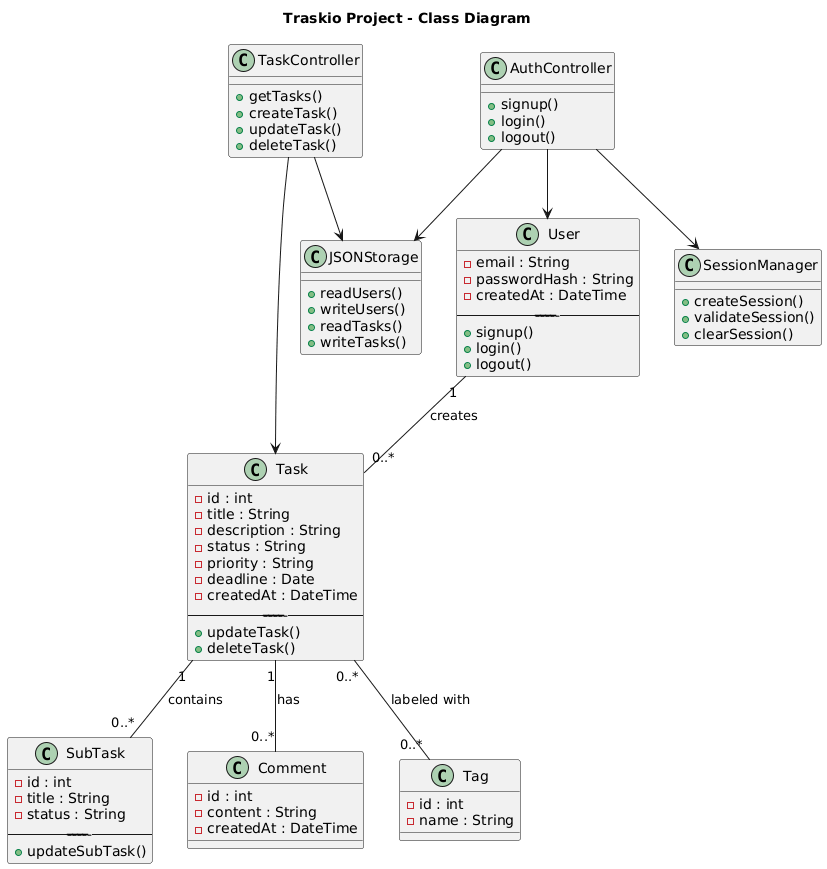

The diagram above was rendered by PlantUML. Its source (embedded in the PNG):
@startuml
title Traskio Project - Class Diagram

class User {
  - email : String
  - passwordHash : String
  - createdAt : DateTime
  -------------------------
  + signup()
  + login()
  + logout()
}

class Task {
  - id : int
  - title : String
  - description : String
  - status : String
  - priority : String
  - deadline : Date
  - createdAt : DateTime
  -------------------------
  + updateTask()
  + deleteTask()
}

class SubTask {
  - id : int
  - title : String
  - status : String
  -------------------------
  + updateSubTask()
}

class Comment {
  - id : int
  - content : String
  - createdAt : DateTime
}

class Tag {
  - id : int
  - name : String
}

class AuthController {
  + signup()
  + login()
  + logout()
}

class TaskController {
  + getTasks()
  + createTask()
  + updateTask()
  + deleteTask()
}

class SessionManager {
  + createSession()
  + validateSession()
  + clearSession()
}

class JSONStorage {
  + readUsers()
  + writeUsers()
  + readTasks()
  + writeTasks()
}

User "1" -- "0..*" Task : creates
Task "1" -- "0..*" SubTask : contains
Task "1" -- "0..*" Comment : has
Task "0..*" -- "0..*" Tag : labeled with

AuthController --> User
AuthController --> SessionManager
TaskController --> Task
TaskController --> JSONStorage
AuthController --> JSONStorage
@enduml